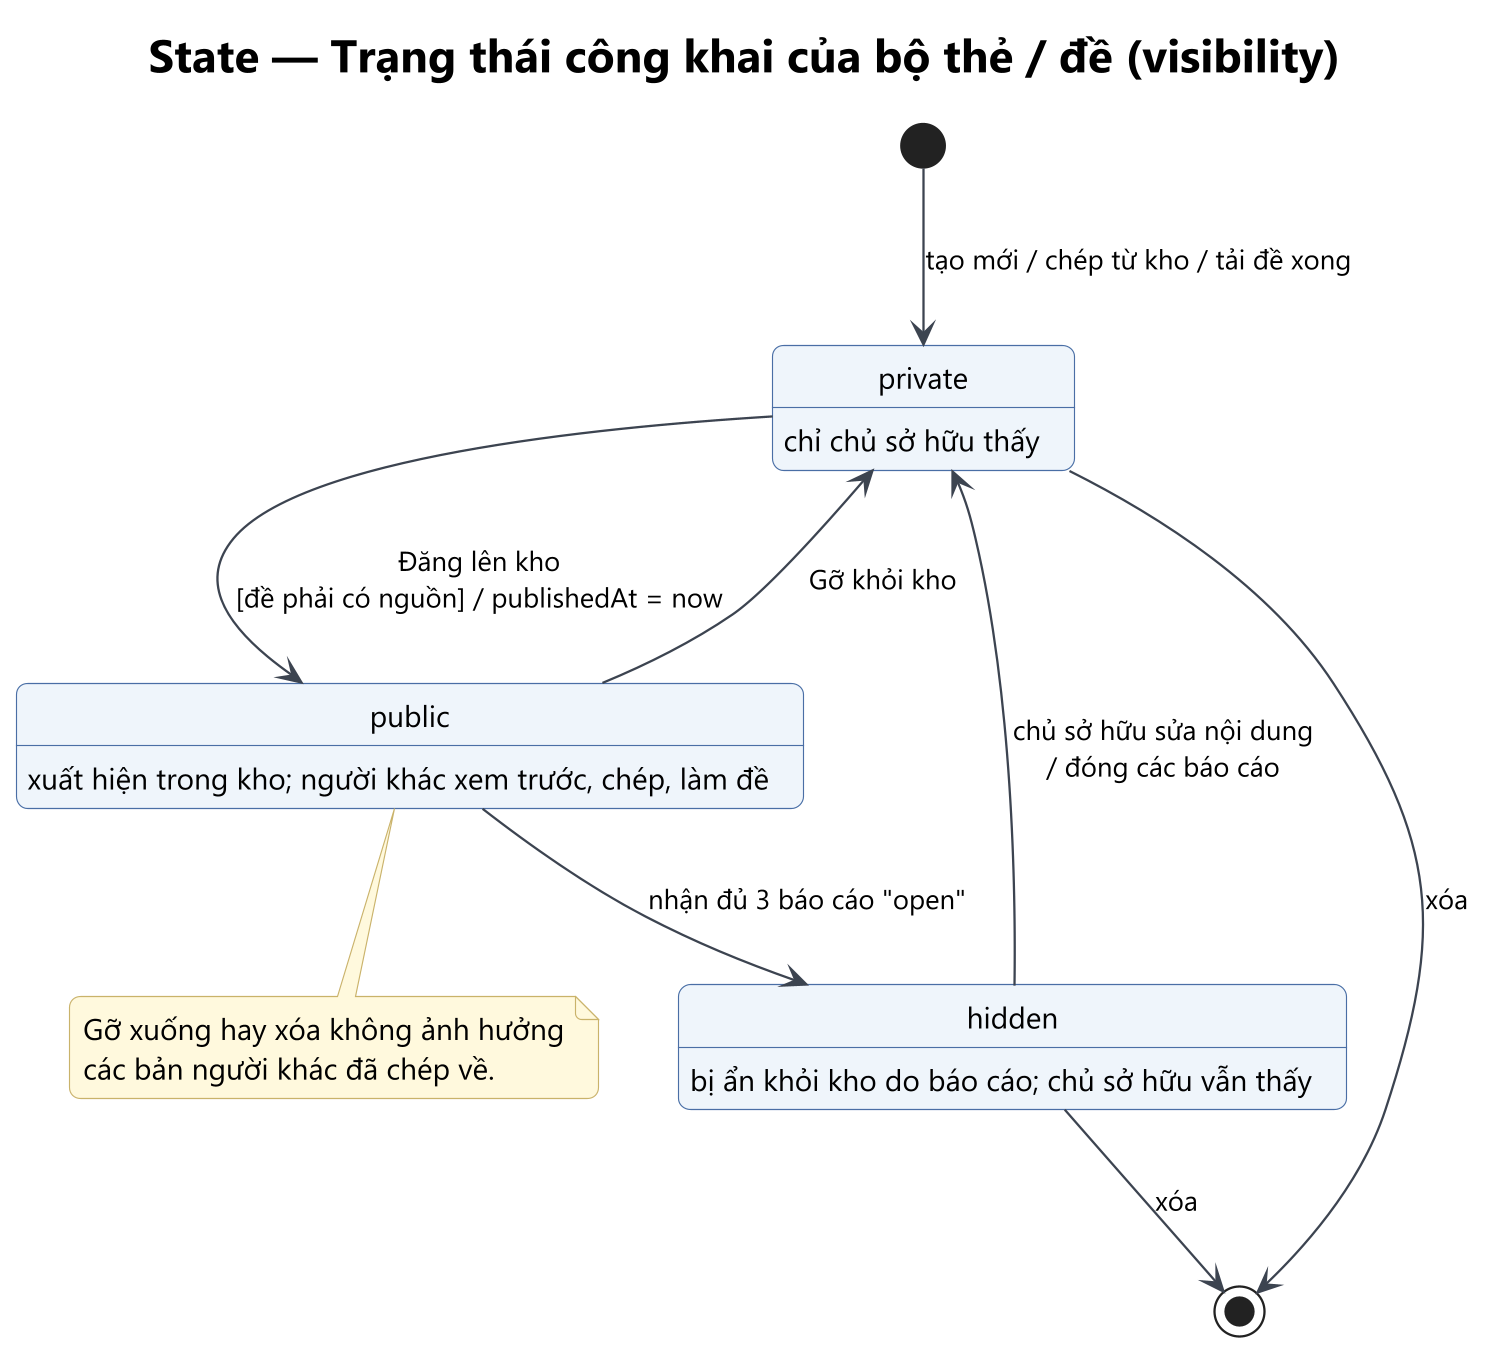

The diagram above was rendered by PlantUML. Its source (embedded in the PNG):
@startuml st-03-cong-khai-noi-dung
!include ../_style.iuml
title State — Trạng thái công khai của bộ thẻ / đề (visibility)
[*] --> Private : tạo mới / chép từ kho / tải đề xong
state "private" as Private
state "public" as Public
state "hidden" as Hidden
Private : chỉ chủ sở hữu thấy
Public : xuất hiện trong kho; người khác xem trước, chép, làm đề
Hidden : bị ẩn khỏi kho do báo cáo; chủ sở hữu vẫn thấy
Private --> Public : Đăng lên kho\n[đề phải có nguồn] / publishedAt = now
Public --> Private : Gỡ khỏi kho
Public --> Hidden : nhận đủ 3 báo cáo "open"
Hidden --> Private : chủ sở hữu sửa nội dung\n/ đóng các báo cáo
Private --> [*] : xóa
Hidden --> [*] : xóa
note bottom of Public
  Gỡ xuống hay xóa không ảnh hưởng
  các bản người khác đã chép về.
end note
@enduml